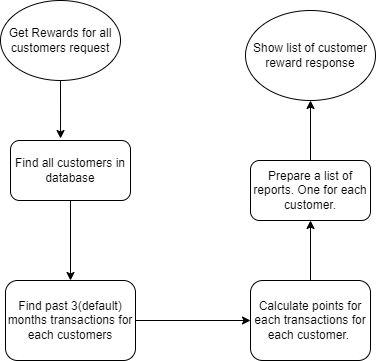

The diagram above was exported from draw.io. Its source (the exported page's mxGraphModel, read from the mxfile embedded in the PNG):
<mxGraphModel dx="880" dy="434" grid="1" gridSize="10" guides="1" tooltips="1" connect="1" arrows="1" fold="1" page="1" pageScale="1" pageWidth="827" pageHeight="1169" math="0" shadow="0">
  <root>
    <mxCell id="WIyWlLk6GJQsqaUBKTNV-0" />
    <mxCell id="WIyWlLk6GJQsqaUBKTNV-1" parent="WIyWlLk6GJQsqaUBKTNV-0" />
    <mxCell id="noBJBFaaE4XbcNmqLkLF-8" value="Get Rewards for all customers request" style="ellipse;whiteSpace=wrap;html=1;" vertex="1" parent="WIyWlLk6GJQsqaUBKTNV-1">
      <mxGeometry x="80" y="90" width="120" height="80" as="geometry" />
    </mxCell>
    <mxCell id="noBJBFaaE4XbcNmqLkLF-9" style="edgeStyle=orthogonalEdgeStyle;rounded=0;orthogonalLoop=1;jettySize=auto;html=1;exitX=1;exitY=0.5;exitDx=0;exitDy=0;" edge="1" parent="WIyWlLk6GJQsqaUBKTNV-1" source="noBJBFaaE4XbcNmqLkLF-10" target="noBJBFaaE4XbcNmqLkLF-12">
      <mxGeometry relative="1" as="geometry" />
    </mxCell>
    <mxCell id="noBJBFaaE4XbcNmqLkLF-10" value="Find past 3(default) months transactions for each customers" style="rounded=1;whiteSpace=wrap;html=1;" vertex="1" parent="WIyWlLk6GJQsqaUBKTNV-1">
      <mxGeometry x="85" y="370" width="130" height="80" as="geometry" />
    </mxCell>
    <mxCell id="noBJBFaaE4XbcNmqLkLF-19" style="edgeStyle=orthogonalEdgeStyle;rounded=0;orthogonalLoop=1;jettySize=auto;html=1;exitX=0.5;exitY=0;exitDx=0;exitDy=0;" edge="1" parent="WIyWlLk6GJQsqaUBKTNV-1" source="noBJBFaaE4XbcNmqLkLF-12" target="noBJBFaaE4XbcNmqLkLF-18">
      <mxGeometry relative="1" as="geometry" />
    </mxCell>
    <mxCell id="noBJBFaaE4XbcNmqLkLF-12" value="Calculate points for each transactions for each customer.&amp;nbsp;" style="rounded=1;whiteSpace=wrap;html=1;" vertex="1" parent="WIyWlLk6GJQsqaUBKTNV-1">
      <mxGeometry x="330" y="370" width="120" height="80" as="geometry" />
    </mxCell>
    <mxCell id="noBJBFaaE4XbcNmqLkLF-13" value="Show list of customer reward response" style="ellipse;whiteSpace=wrap;html=1;" vertex="1" parent="WIyWlLk6GJQsqaUBKTNV-1">
      <mxGeometry x="325" y="100" width="130" height="90" as="geometry" />
    </mxCell>
    <mxCell id="noBJBFaaE4XbcNmqLkLF-17" style="edgeStyle=orthogonalEdgeStyle;rounded=0;orthogonalLoop=1;jettySize=auto;html=1;exitX=0.5;exitY=1;exitDx=0;exitDy=0;entryX=0.5;entryY=0;entryDx=0;entryDy=0;" edge="1" parent="WIyWlLk6GJQsqaUBKTNV-1" source="noBJBFaaE4XbcNmqLkLF-14" target="noBJBFaaE4XbcNmqLkLF-10">
      <mxGeometry relative="1" as="geometry" />
    </mxCell>
    <mxCell id="noBJBFaaE4XbcNmqLkLF-14" value="Find all customers in database" style="rounded=1;whiteSpace=wrap;html=1;" vertex="1" parent="WIyWlLk6GJQsqaUBKTNV-1">
      <mxGeometry x="90" y="230" width="120" height="60" as="geometry" />
    </mxCell>
    <mxCell id="noBJBFaaE4XbcNmqLkLF-16" style="edgeStyle=orthogonalEdgeStyle;rounded=0;orthogonalLoop=1;jettySize=auto;html=1;exitX=0.5;exitY=1;exitDx=0;exitDy=0;entryX=0.417;entryY=-0.033;entryDx=0;entryDy=0;entryPerimeter=0;" edge="1" parent="WIyWlLk6GJQsqaUBKTNV-1" source="noBJBFaaE4XbcNmqLkLF-8" target="noBJBFaaE4XbcNmqLkLF-14">
      <mxGeometry relative="1" as="geometry" />
    </mxCell>
    <mxCell id="noBJBFaaE4XbcNmqLkLF-20" style="edgeStyle=orthogonalEdgeStyle;rounded=0;orthogonalLoop=1;jettySize=auto;html=1;exitX=0.5;exitY=0;exitDx=0;exitDy=0;entryX=0.5;entryY=1;entryDx=0;entryDy=0;" edge="1" parent="WIyWlLk6GJQsqaUBKTNV-1" source="noBJBFaaE4XbcNmqLkLF-18" target="noBJBFaaE4XbcNmqLkLF-13">
      <mxGeometry relative="1" as="geometry" />
    </mxCell>
    <mxCell id="noBJBFaaE4XbcNmqLkLF-18" value="Prepare a list of reports. One for each customer." style="rounded=1;whiteSpace=wrap;html=1;" vertex="1" parent="WIyWlLk6GJQsqaUBKTNV-1">
      <mxGeometry x="330" y="250" width="120" height="60" as="geometry" />
    </mxCell>
  </root>
</mxGraphModel>